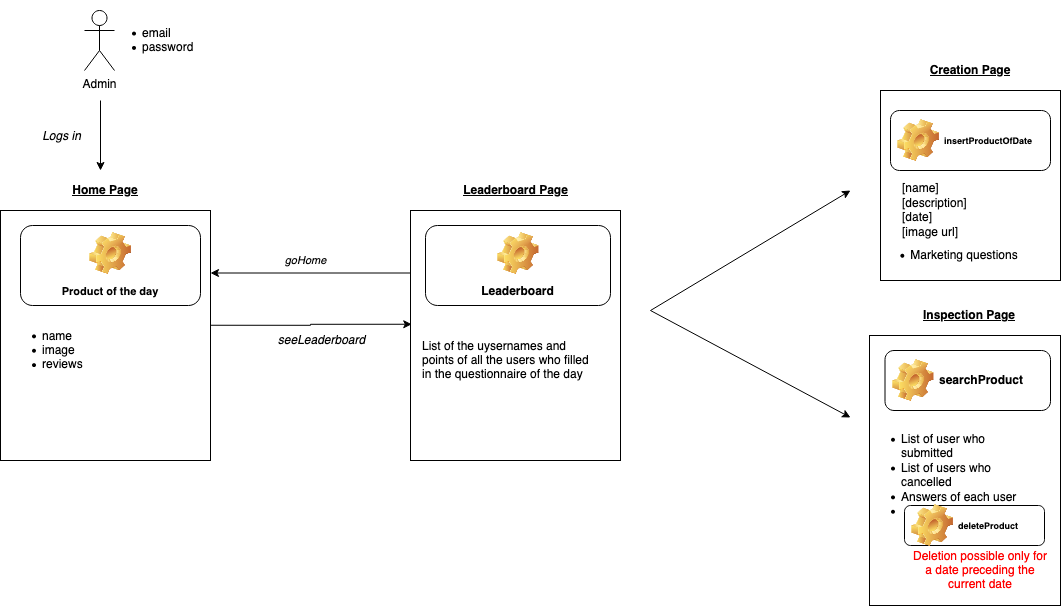

The diagram above was exported from draw.io. Its source (the exported page's mxGraphModel, read from the mxfile embedded in the PNG):
<mxGraphModel dx="3773" dy="1138" grid="1" gridSize="10" guides="1" tooltips="1" connect="1" arrows="1" fold="1" page="1" pageScale="1" pageWidth="827" pageHeight="1169" math="0" shadow="0">
  <root>
    <mxCell id="0" />
    <mxCell id="1" parent="0" />
    <mxCell id="Nzi0MVpI9LF8zAISDSGL-1" value="Admin" style="shape=umlActor;verticalLabelPosition=bottom;verticalAlign=top;html=1;outlineConnect=0;" parent="1" vertex="1">
      <mxGeometry x="-486" y="340" width="30" height="60" as="geometry" />
    </mxCell>
    <mxCell id="Nzi0MVpI9LF8zAISDSGL-2" value="" style="endArrow=classic;html=1;" parent="1" edge="1">
      <mxGeometry width="50" height="50" relative="1" as="geometry">
        <mxPoint x="80" y="640" as="sourcePoint" />
        <mxPoint x="280" y="747" as="targetPoint" />
      </mxGeometry>
    </mxCell>
    <mxCell id="Nzi0MVpI9LF8zAISDSGL-4" value="" style="endArrow=classic;html=1;" parent="1" edge="1">
      <mxGeometry width="50" height="50" relative="1" as="geometry">
        <mxPoint x="80" y="640" as="sourcePoint" />
        <mxPoint x="280" y="520" as="targetPoint" />
      </mxGeometry>
    </mxCell>
    <mxCell id="Nzi0MVpI9LF8zAISDSGL-5" value="" style="rounded=0;whiteSpace=wrap;html=1;" parent="1" vertex="1">
      <mxGeometry x="310" y="420" width="180" height="190" as="geometry" />
    </mxCell>
    <mxCell id="Nzi0MVpI9LF8zAISDSGL-6" value="" style="rounded=0;whiteSpace=wrap;html=1;" parent="1" vertex="1">
      <mxGeometry x="299" y="665" width="191" height="270" as="geometry" />
    </mxCell>
    <mxCell id="Nzi0MVpI9LF8zAISDSGL-8" value="&lt;b&gt;&lt;u&gt;Creation Page&lt;/u&gt;&lt;/b&gt;" style="text;html=1;strokeColor=none;fillColor=none;align=center;verticalAlign=middle;whiteSpace=wrap;rounded=0;" parent="1" vertex="1">
      <mxGeometry x="355" y="390" width="90" height="20" as="geometry" />
    </mxCell>
    <mxCell id="Nzi0MVpI9LF8zAISDSGL-9" value="&lt;b&gt;&lt;u&gt;Inspection Page&lt;/u&gt;&lt;/b&gt;" style="text;html=1;strokeColor=none;fillColor=none;align=center;verticalAlign=middle;whiteSpace=wrap;rounded=0;" parent="1" vertex="1">
      <mxGeometry x="349" y="635" width="100" height="20" as="geometry" />
    </mxCell>
    <mxCell id="Nzi0MVpI9LF8zAISDSGL-12" value="&lt;font style=&quot;font-size: 9px&quot;&gt;insertProductOfDate&lt;/font&gt;" style="label;whiteSpace=wrap;html=1;image=img/clipart/Gear_128x128.png" parent="1" vertex="1">
      <mxGeometry x="320" y="440" width="160" height="60" as="geometry" />
    </mxCell>
    <mxCell id="Nzi0MVpI9LF8zAISDSGL-14" style="edgeStyle=orthogonalEdgeStyle;rounded=0;orthogonalLoop=1;jettySize=auto;html=1;exitX=0.5;exitY=1;exitDx=0;exitDy=0;" parent="1" source="Nzi0MVpI9LF8zAISDSGL-5" target="Nzi0MVpI9LF8zAISDSGL-5" edge="1">
      <mxGeometry relative="1" as="geometry" />
    </mxCell>
    <mxCell id="Nzi0MVpI9LF8zAISDSGL-15" value="&lt;ul&gt;&lt;li&gt;Marketing questions&lt;/li&gt;&lt;/ul&gt;" style="text;html=1;strokeColor=none;fillColor=none;align=center;verticalAlign=middle;whiteSpace=wrap;rounded=0;" parent="1" vertex="1">
      <mxGeometry x="289" y="575" width="170" height="20" as="geometry" />
    </mxCell>
    <mxCell id="Nzi0MVpI9LF8zAISDSGL-16" value="searchProduct" style="label;whiteSpace=wrap;html=1;image=img/clipart/Gear_128x128.png" parent="1" vertex="1">
      <mxGeometry x="314.5" y="680" width="165.5" height="60" as="geometry" />
    </mxCell>
    <mxCell id="Nzi0MVpI9LF8zAISDSGL-17" value="&lt;ul&gt;&lt;li&gt;List of user who submitted&lt;/li&gt;&lt;li&gt;List of users who cancelled&lt;/li&gt;&lt;li&gt;Answers of each user&lt;/li&gt;&lt;li&gt;&lt;br&gt;&lt;/li&gt;&lt;/ul&gt;" style="text;html=1;strokeColor=none;fillColor=none;align=left;verticalAlign=middle;whiteSpace=wrap;rounded=0;" parent="1" vertex="1">
      <mxGeometry x="289" y="795" width="180" height="20" as="geometry" />
    </mxCell>
    <mxCell id="Nzi0MVpI9LF8zAISDSGL-18" value="&lt;font style=&quot;font-size: 9px&quot;&gt;deleteProduct&lt;/font&gt;" style="label;whiteSpace=wrap;html=1;image=img/clipart/Gear_128x128.png" parent="1" vertex="1">
      <mxGeometry x="334" y="835" width="140" height="40" as="geometry" />
    </mxCell>
    <mxCell id="Nzi0MVpI9LF8zAISDSGL-19" value="&lt;div&gt;&lt;span style=&quot;color: rgb(255 , 0 , 0)&quot;&gt;Deletion possible only for a date preceding the current date&lt;/span&gt;&lt;/div&gt;" style="text;html=1;strokeColor=none;fillColor=none;align=center;verticalAlign=middle;whiteSpace=wrap;rounded=0;" parent="1" vertex="1">
      <mxGeometry x="340" y="890" width="140" height="20" as="geometry" />
    </mxCell>
    <mxCell id="Nzi0MVpI9LF8zAISDSGL-21" value="&lt;ul&gt;&lt;li&gt;email&lt;/li&gt;&lt;li&gt;password&lt;/li&gt;&lt;/ul&gt;" style="text;strokeColor=none;fillColor=none;html=1;whiteSpace=wrap;verticalAlign=middle;overflow=hidden;" parent="1" vertex="1">
      <mxGeometry x="-470" y="330" width="100" height="80" as="geometry" />
    </mxCell>
    <mxCell id="N373rfKSifO4sytJaVCa-1" value="&lt;div align=&quot;left&quot;&gt;[name]&lt;/div&gt;&lt;div align=&quot;left&quot;&gt;[description]&lt;/div&gt;&lt;div align=&quot;left&quot;&gt;[date]&lt;/div&gt;&lt;div align=&quot;left&quot;&gt;[image url]&lt;/div&gt;" style="text;html=1;strokeColor=none;fillColor=none;align=left;verticalAlign=middle;whiteSpace=wrap;rounded=0;" parent="1" vertex="1">
      <mxGeometry x="330" y="530" width="110" height="20" as="geometry" />
    </mxCell>
    <mxCell id="N373rfKSifO4sytJaVCa-2" style="edgeStyle=orthogonalEdgeStyle;rounded=0;orthogonalLoop=1;jettySize=auto;html=1;exitX=0.5;exitY=1;exitDx=0;exitDy=0;" parent="1" source="Nzi0MVpI9LF8zAISDSGL-5" target="Nzi0MVpI9LF8zAISDSGL-5" edge="1">
      <mxGeometry relative="1" as="geometry" />
    </mxCell>
    <mxCell id="N373rfKSifO4sytJaVCa-6" value="" style="endArrow=classic;html=1;" parent="1" edge="1">
      <mxGeometry relative="1" as="geometry">
        <mxPoint x="-470" y="430" as="sourcePoint" />
        <mxPoint x="-470" y="500" as="targetPoint" />
      </mxGeometry>
    </mxCell>
    <mxCell id="N373rfKSifO4sytJaVCa-7" value="&lt;i&gt;Logs in&lt;/i&gt;" style="edgeLabel;resizable=0;html=1;align=center;verticalAlign=middle;" parent="N373rfKSifO4sytJaVCa-6" connectable="0" vertex="1">
      <mxGeometry relative="1" as="geometry">
        <mxPoint x="-40" as="offset" />
      </mxGeometry>
    </mxCell>
    <mxCell id="N373rfKSifO4sytJaVCa-8" value="" style="rounded=0;whiteSpace=wrap;html=1;" parent="1" vertex="1">
      <mxGeometry x="-570" y="540" width="210" height="250" as="geometry" />
    </mxCell>
    <mxCell id="N373rfKSifO4sytJaVCa-9" value="&lt;u&gt;&lt;b&gt;Home Page&lt;/b&gt;&lt;/u&gt;" style="text;html=1;strokeColor=none;fillColor=none;align=center;verticalAlign=middle;whiteSpace=wrap;rounded=0;" parent="1" vertex="1">
      <mxGeometry x="-510" y="510" width="90" height="20" as="geometry" />
    </mxCell>
    <mxCell id="N373rfKSifO4sytJaVCa-11" value="&lt;font style=&quot;font-size: 11px&quot;&gt;Product of the day&lt;br&gt;&lt;/font&gt;" style="label;whiteSpace=wrap;html=1;align=center;verticalAlign=bottom;spacingLeft=0;spacingBottom=4;imageAlign=center;imageVerticalAlign=top;image=img/clipart/Gear_128x128.png" parent="1" vertex="1">
      <mxGeometry x="-550" y="555" width="180" height="80" as="geometry" />
    </mxCell>
    <mxCell id="N373rfKSifO4sytJaVCa-12" value="&lt;ul&gt;&lt;li&gt;name&lt;/li&gt;&lt;li&gt;image&lt;/li&gt;&lt;li&gt;reviews&lt;br&gt;&lt;/li&gt;&lt;/ul&gt;" style="text;strokeColor=none;fillColor=none;html=1;whiteSpace=wrap;verticalAlign=middle;overflow=hidden;" parent="1" vertex="1">
      <mxGeometry x="-570" y="640" width="100" height="80" as="geometry" />
    </mxCell>
    <mxCell id="N373rfKSifO4sytJaVCa-13" value="" style="edgeStyle=orthogonalEdgeStyle;rounded=0;orthogonalLoop=1;jettySize=auto;html=1;entryX=0.006;entryY=0.455;entryDx=0;entryDy=0;entryPerimeter=0;exitX=0.998;exitY=0.459;exitDx=0;exitDy=0;exitPerimeter=0;" parent="1" source="N373rfKSifO4sytJaVCa-8" target="N373rfKSifO4sytJaVCa-16" edge="1">
      <mxGeometry relative="1" as="geometry">
        <Array as="points">
          <mxPoint x="-260" y="655" />
        </Array>
        <mxPoint x="-330" y="654" as="sourcePoint" />
      </mxGeometry>
    </mxCell>
    <mxCell id="N373rfKSifO4sytJaVCa-14" value="&lt;i&gt;seeLeaderboard&lt;/i&gt;" style="edgeLabel;html=1;align=center;verticalAlign=middle;resizable=0;points=[];" parent="N373rfKSifO4sytJaVCa-13" vertex="1" connectable="0">
      <mxGeometry x="-0.1091" y="2" relative="1" as="geometry">
        <mxPoint x="20.42" y="17.18" as="offset" />
      </mxGeometry>
    </mxCell>
    <mxCell id="N373rfKSifO4sytJaVCa-15" value="&lt;i&gt;goHome&lt;/i&gt;" style="edgeStyle=orthogonalEdgeStyle;rounded=0;orthogonalLoop=1;jettySize=auto;html=1;entryX=1;entryY=0.25;entryDx=0;entryDy=0;exitX=0;exitY=0.25;exitDx=0;exitDy=0;" parent="1" source="N373rfKSifO4sytJaVCa-16" target="N373rfKSifO4sytJaVCa-8" edge="1">
      <mxGeometry x="0.0526" y="-13" relative="1" as="geometry">
        <mxPoint x="-310" y="270" as="targetPoint" />
        <mxPoint as="offset" />
        <mxPoint x="-370" y="880" as="sourcePoint" />
      </mxGeometry>
    </mxCell>
    <mxCell id="N373rfKSifO4sytJaVCa-16" value="" style="rounded=0;whiteSpace=wrap;html=1;" parent="1" vertex="1">
      <mxGeometry x="-160" y="540" width="210" height="250" as="geometry" />
    </mxCell>
    <mxCell id="N373rfKSifO4sytJaVCa-17" value="&lt;b&gt;&lt;u&gt;Leaderboard Page&lt;br&gt;&lt;/u&gt;&lt;/b&gt;" style="text;html=1;strokeColor=none;fillColor=none;align=center;verticalAlign=middle;whiteSpace=wrap;rounded=0;" parent="1" vertex="1">
      <mxGeometry x="-112.5" y="510" width="115" height="20" as="geometry" />
    </mxCell>
    <mxCell id="N373rfKSifO4sytJaVCa-18" value="Leaderboard" style="label;whiteSpace=wrap;html=1;align=center;verticalAlign=bottom;spacingLeft=0;spacingBottom=4;imageAlign=center;imageVerticalAlign=top;image=img/clipart/Gear_128x128.png" parent="1" vertex="1">
      <mxGeometry x="-145" y="555" width="185" height="80" as="geometry" />
    </mxCell>
    <mxCell id="N373rfKSifO4sytJaVCa-19" value="&lt;div align=&quot;left&quot;&gt;List of the uysernames and points of all the users who filled in the questionnaire of the day&lt;/div&gt;" style="text;html=1;strokeColor=none;fillColor=none;align=left;verticalAlign=middle;whiteSpace=wrap;rounded=0;" parent="1" vertex="1">
      <mxGeometry x="-150" y="680" width="180" height="20" as="geometry" />
    </mxCell>
  </root>
</mxGraphModel>